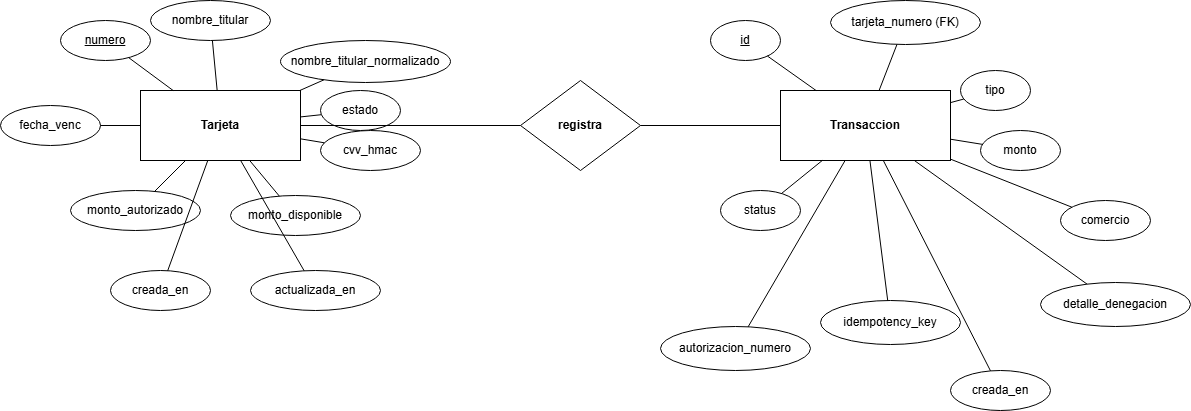

The diagram above was exported from draw.io. Its source (the exported page's mxGraphModel, read from the mxfile embedded in the PNG):
<mxGraphModel dx="1290" dy="530" grid="1" gridSize="10" guides="1" tooltips="1" connect="1" arrows="1" fold="1" page="1" pageScale="1" pageWidth="1400" pageHeight="900" math="0" shadow="0">
  <root>
    <mxCell id="0" />
    <mxCell id="1" parent="0" />
    <mxCell id="ent_tarjeta" value="Tarjeta" style="shape=rectangle;whiteSpace=wrap;html=1;fontStyle=1;rounded=0;" parent="1" vertex="1">
      <mxGeometry x="240" y="320" width="160" height="70" as="geometry" />
    </mxCell>
    <mxCell id="attr_numero" value="&lt;u&gt;numero&lt;/u&gt;" style="ellipse;whiteSpace=wrap;html=1;" parent="1" vertex="1">
      <mxGeometry x="160" y="250" width="90" height="40" as="geometry" />
    </mxCell>
    <mxCell id="edge_numero" style="endArrow=none;html=1;" parent="1" source="ent_tarjeta" target="attr_numero" edge="1">
      <mxGeometry relative="1" as="geometry" />
    </mxCell>
    <mxCell id="attr_nombre" value="nombre_titular" style="ellipse;whiteSpace=wrap;html=1;" parent="1" vertex="1">
      <mxGeometry x="250" y="230" width="120" height="40" as="geometry" />
    </mxCell>
    <mxCell id="edge_nombre" style="endArrow=none;html=1;" parent="1" source="ent_tarjeta" target="attr_nombre" edge="1">
      <mxGeometry relative="1" as="geometry" />
    </mxCell>
    <mxCell id="attr_nombre_norm" value="nombre_titular_normalizado" style="ellipse;whiteSpace=wrap;html=1;" parent="1" vertex="1">
      <mxGeometry x="380" y="270" width="170" height="42" as="geometry" />
    </mxCell>
    <mxCell id="edge_nombre_norm" style="endArrow=none;html=1;" parent="1" source="ent_tarjeta" target="attr_nombre_norm" edge="1">
      <mxGeometry relative="1" as="geometry" />
    </mxCell>
    <mxCell id="attr_fecha_venc" value="fecha_venc" style="ellipse;whiteSpace=wrap;html=1;" parent="1" vertex="1">
      <mxGeometry x="100" y="335" width="100" height="40" as="geometry" />
    </mxCell>
    <mxCell id="edge_fecha_venc" style="endArrow=none;html=1;" parent="1" source="ent_tarjeta" target="attr_fecha_venc" edge="1">
      <mxGeometry relative="1" as="geometry" />
    </mxCell>
    <mxCell id="attr_cvv_hmac" value="cvv_hmac" style="ellipse;whiteSpace=wrap;html=1;" parent="1" vertex="1">
      <mxGeometry x="420" y="360" width="100" height="40" as="geometry" />
    </mxCell>
    <mxCell id="edge_cvv_hmac" style="endArrow=none;html=1;" parent="1" source="ent_tarjeta" target="attr_cvv_hmac" edge="1">
      <mxGeometry relative="1" as="geometry" />
    </mxCell>
    <mxCell id="attr_monto_aut" value="monto_autorizado" style="ellipse;whiteSpace=wrap;html=1;" parent="1" vertex="1">
      <mxGeometry x="170" y="420" width="130" height="40" as="geometry" />
    </mxCell>
    <mxCell id="edge_monto_aut" style="endArrow=none;html=1;" parent="1" source="ent_tarjeta" target="attr_monto_aut" edge="1">
      <mxGeometry relative="1" as="geometry" />
    </mxCell>
    <mxCell id="attr_monto_disp" value="monto_disponible" style="ellipse;whiteSpace=wrap;html=1;" parent="1" vertex="1">
      <mxGeometry x="330" y="425" width="130" height="40" as="geometry" />
    </mxCell>
    <mxCell id="edge_monto_disp" style="endArrow=none;html=1;" parent="1" source="ent_tarjeta" target="attr_monto_disp" edge="1">
      <mxGeometry relative="1" as="geometry" />
    </mxCell>
    <mxCell id="attr_estado" value="estado" style="ellipse;whiteSpace=wrap;html=1;" parent="1" vertex="1">
      <mxGeometry x="420" y="320" width="80" height="40" as="geometry" />
    </mxCell>
    <mxCell id="edge_estado" style="endArrow=none;html=1;" parent="1" source="ent_tarjeta" target="attr_estado" edge="1">
      <mxGeometry relative="1" as="geometry" />
    </mxCell>
    <mxCell id="attr_creada" value="creada_en" style="ellipse;whiteSpace=wrap;html=1;" parent="1" vertex="1">
      <mxGeometry x="210" y="500" width="100" height="40" as="geometry" />
    </mxCell>
    <mxCell id="edge_creada" style="endArrow=none;html=1;" parent="1" source="ent_tarjeta" target="attr_creada" edge="1">
      <mxGeometry relative="1" as="geometry" />
    </mxCell>
    <mxCell id="attr_actualizada" value="actualizada_en" style="ellipse;whiteSpace=wrap;html=1;" parent="1" vertex="1">
      <mxGeometry x="350" y="500" width="130" height="40" as="geometry" />
    </mxCell>
    <mxCell id="edge_actualizada" style="endArrow=none;html=1;" parent="1" source="ent_tarjeta" target="attr_actualizada" edge="1">
      <mxGeometry relative="1" as="geometry" />
    </mxCell>
    <mxCell id="ent_tx" value="Transaccion" style="shape=rectangle;whiteSpace=wrap;html=1;fontStyle=1;rounded=0;" parent="1" vertex="1">
      <mxGeometry x="880" y="320" width="170" height="70" as="geometry" />
    </mxCell>
    <mxCell id="attr_id" value="&lt;u&gt;id&lt;/u&gt;" style="ellipse;whiteSpace=wrap;html=1;" parent="1" vertex="1">
      <mxGeometry x="810" y="250" width="70" height="40" as="geometry" />
    </mxCell>
    <mxCell id="edge_id" style="endArrow=none;html=1;" parent="1" source="ent_tx" target="attr_id" edge="1">
      <mxGeometry relative="1" as="geometry" />
    </mxCell>
    <mxCell id="attr_tarjeta_num" value="tarjeta_numero (FK)" style="ellipse;whiteSpace=wrap;html=1;" parent="1" vertex="1">
      <mxGeometry x="930" y="230" width="150" height="44" as="geometry" />
    </mxCell>
    <mxCell id="edge_tarjeta_num" style="endArrow=none;html=1;" parent="1" source="ent_tx" target="attr_tarjeta_num" edge="1">
      <mxGeometry relative="1" as="geometry" />
    </mxCell>
    <mxCell id="attr_tipo" value="tipo" style="ellipse;whiteSpace=wrap;html=1;" parent="1" vertex="1">
      <mxGeometry x="1060" y="300" width="70" height="40" as="geometry" />
    </mxCell>
    <mxCell id="edge_tipo" style="endArrow=none;html=1;" parent="1" source="ent_tx" target="attr_tipo" edge="1">
      <mxGeometry relative="1" as="geometry" />
    </mxCell>
    <mxCell id="attr_monto" value="monto" style="ellipse;whiteSpace=wrap;html=1;" parent="1" vertex="1">
      <mxGeometry x="1080" y="360" width="80" height="40" as="geometry" />
    </mxCell>
    <mxCell id="edge_monto" style="endArrow=none;html=1;" parent="1" source="ent_tx" target="attr_monto" edge="1">
      <mxGeometry relative="1" as="geometry" />
    </mxCell>
    <mxCell id="attr_comercio" value="comercio" style="ellipse;whiteSpace=wrap;html=1;" parent="1" vertex="1">
      <mxGeometry x="1160" y="430" width="90" height="40" as="geometry" />
    </mxCell>
    <mxCell id="edge_comercio" style="endArrow=none;html=1;" parent="1" source="ent_tx" target="attr_comercio" edge="1">
      <mxGeometry relative="1" as="geometry" />
    </mxCell>
    <mxCell id="attr_idem" value="idempotency_key" style="ellipse;whiteSpace=wrap;html=1;" parent="1" vertex="1">
      <mxGeometry x="920" y="530" width="140" height="44" as="geometry" />
    </mxCell>
    <mxCell id="edge_idem" style="endArrow=none;html=1;" parent="1" source="ent_tx" target="attr_idem" edge="1">
      <mxGeometry relative="1" as="geometry" />
    </mxCell>
    <mxCell id="attr_status" value="status" style="ellipse;whiteSpace=wrap;html=1;" parent="1" vertex="1">
      <mxGeometry x="820" y="420" width="80" height="40" as="geometry" />
    </mxCell>
    <mxCell id="edge_status" style="endArrow=none;html=1;" parent="1" source="ent_tx" target="attr_status" edge="1">
      <mxGeometry relative="1" as="geometry" />
    </mxCell>
    <mxCell id="attr_aut_num" value="autorizacion_numero" style="ellipse;whiteSpace=wrap;html=1;" parent="1" vertex="1">
      <mxGeometry x="760" y="556" width="150" height="44" as="geometry" />
    </mxCell>
    <mxCell id="edge_aut_num" style="endArrow=none;html=1;" parent="1" source="ent_tx" target="attr_aut_num" edge="1">
      <mxGeometry relative="1" as="geometry" />
    </mxCell>
    <mxCell id="attr_detalle" value="detalle_denegacion" style="ellipse;whiteSpace=wrap;html=1;" parent="1" vertex="1">
      <mxGeometry x="1140" y="512" width="150" height="44" as="geometry" />
    </mxCell>
    <mxCell id="edge_detalle" style="endArrow=none;html=1;" parent="1" source="ent_tx" target="attr_detalle" edge="1">
      <mxGeometry relative="1" as="geometry" />
    </mxCell>
    <mxCell id="attr_creada_tx" value="creada_en" style="ellipse;whiteSpace=wrap;html=1;" parent="1" vertex="1">
      <mxGeometry x="1050" y="600" width="100" height="40" as="geometry" />
    </mxCell>
    <mxCell id="edge_creada_tx" style="endArrow=none;html=1;" parent="1" source="ent_tx" target="attr_creada_tx" edge="1">
      <mxGeometry relative="1" as="geometry" />
    </mxCell>
    <mxCell id="rel_registra" value="registra" style="shape=rhombus;whiteSpace=wrap;html=1;fontStyle=1;" parent="1" vertex="1">
      <mxGeometry x="620" y="310" width="120" height="90" as="geometry" />
    </mxCell>
    <mxCell id="edge_tarjeta_rel" style="endArrow=none;html=1;strokeWidth=1;" parent="1" source="ent_tarjeta" target="rel_registra" edge="1">
      <mxGeometry relative="1" as="geometry" />
    </mxCell>
    <mxCell id="edge_rel_tx" style="endArrow=none;html=1;strokeWidth=1;" parent="1" source="rel_registra" target="ent_tx" edge="1">
      <mxGeometry relative="1" as="geometry" />
    </mxCell>
  </root>
</mxGraphModel>